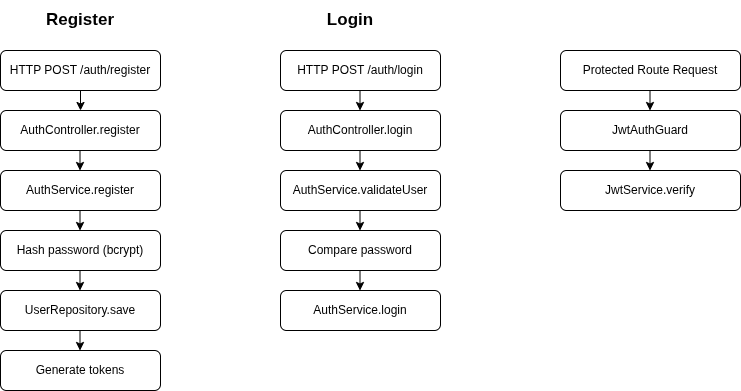

The diagram above was exported from draw.io. Its source (the exported page's mxGraphModel, read from the mxfile embedded in the PNG):
<mxGraphModel dx="1356" dy="764" grid="1" gridSize="10" guides="1" tooltips="1" connect="1" arrows="1" fold="1" page="1" pageScale="1" pageWidth="1169" pageHeight="827" math="0" shadow="0">
  <root>
    <mxCell id="0" />
    <mxCell id="1" parent="0" />
    <mxCell id="Aw9IWXo-AwVBwENLMZRi-1" value="HTTP POST /auth/register" style="rounded=1;whiteSpace=wrap;html=1;" vertex="1" parent="1">
      <mxGeometry x="60" y="90" width="160" height="40" as="geometry" />
    </mxCell>
    <mxCell id="Aw9IWXo-AwVBwENLMZRi-2" value="AuthController.register" style="rounded=1;whiteSpace=wrap;html=1;" vertex="1" parent="1">
      <mxGeometry x="60" y="150" width="160" height="40" as="geometry" />
    </mxCell>
    <mxCell id="Aw9IWXo-AwVBwENLMZRi-3" value="AuthService.register" style="rounded=1;whiteSpace=wrap;html=1;" vertex="1" parent="1">
      <mxGeometry x="60" y="210" width="160" height="40" as="geometry" />
    </mxCell>
    <mxCell id="Aw9IWXo-AwVBwENLMZRi-4" value="Hash password (bcrypt)" style="rounded=1;whiteSpace=wrap;html=1;" vertex="1" parent="1">
      <mxGeometry x="60" y="270" width="160" height="40" as="geometry" />
    </mxCell>
    <mxCell id="Aw9IWXo-AwVBwENLMZRi-5" value="UserRepository.save" style="rounded=1;whiteSpace=wrap;html=1;" vertex="1" parent="1">
      <mxGeometry x="60" y="330" width="160" height="40" as="geometry" />
    </mxCell>
    <mxCell id="Aw9IWXo-AwVBwENLMZRi-6" value="Generate tokens" style="rounded=1;whiteSpace=wrap;html=1;" vertex="1" parent="1">
      <mxGeometry x="60" y="390" width="160" height="40" as="geometry" />
    </mxCell>
    <mxCell id="Aw9IWXo-AwVBwENLMZRi-7" value="HTTP POST /auth/login" style="rounded=1;whiteSpace=wrap;html=1;" vertex="1" parent="1">
      <mxGeometry x="340" y="90" width="160" height="40" as="geometry" />
    </mxCell>
    <mxCell id="Aw9IWXo-AwVBwENLMZRi-8" value="AuthController.login" style="rounded=1;whiteSpace=wrap;html=1;" vertex="1" parent="1">
      <mxGeometry x="340" y="150" width="160" height="40" as="geometry" />
    </mxCell>
    <mxCell id="Aw9IWXo-AwVBwENLMZRi-9" value="AuthService.validateUser" style="rounded=1;whiteSpace=wrap;html=1;" vertex="1" parent="1">
      <mxGeometry x="340" y="210" width="160" height="40" as="geometry" />
    </mxCell>
    <mxCell id="Aw9IWXo-AwVBwENLMZRi-10" value="Compare password" style="rounded=1;whiteSpace=wrap;html=1;" vertex="1" parent="1">
      <mxGeometry x="340" y="270" width="160" height="40" as="geometry" />
    </mxCell>
    <mxCell id="Aw9IWXo-AwVBwENLMZRi-11" value="AuthService.login" style="rounded=1;whiteSpace=wrap;html=1;" vertex="1" parent="1">
      <mxGeometry x="340" y="330" width="160" height="40" as="geometry" />
    </mxCell>
    <mxCell id="Aw9IWXo-AwVBwENLMZRi-12" value="Protected Route Request" style="rounded=1;whiteSpace=wrap;html=1;" vertex="1" parent="1">
      <mxGeometry x="620" y="90" width="180" height="40" as="geometry" />
    </mxCell>
    <mxCell id="Aw9IWXo-AwVBwENLMZRi-13" value="JwtAuthGuard" style="rounded=1;whiteSpace=wrap;html=1;" vertex="1" parent="1">
      <mxGeometry x="620" y="150" width="180" height="40" as="geometry" />
    </mxCell>
    <mxCell id="Aw9IWXo-AwVBwENLMZRi-14" value="JwtService.verify" style="rounded=1;whiteSpace=wrap;html=1;" vertex="1" parent="1">
      <mxGeometry x="620" y="210" width="180" height="40" as="geometry" />
    </mxCell>
    <mxCell id="Aw9IWXo-AwVBwENLMZRi-15" value="" style="endArrow=classic;html=1;rounded=0;" edge="1" parent="1">
      <mxGeometry width="50" height="50" relative="1" as="geometry">
        <mxPoint x="140" y="130" as="sourcePoint" />
        <mxPoint x="140" y="150" as="targetPoint" />
      </mxGeometry>
    </mxCell>
    <mxCell id="Aw9IWXo-AwVBwENLMZRi-16" value="" style="endArrow=classic;html=1;rounded=0;" edge="1" parent="1">
      <mxGeometry width="50" height="50" relative="1" as="geometry">
        <mxPoint x="139.5" y="190" as="sourcePoint" />
        <mxPoint x="139.5" y="210" as="targetPoint" />
      </mxGeometry>
    </mxCell>
    <mxCell id="Aw9IWXo-AwVBwENLMZRi-17" value="" style="endArrow=classic;html=1;rounded=0;" edge="1" parent="1">
      <mxGeometry width="50" height="50" relative="1" as="geometry">
        <mxPoint x="139.5" y="250" as="sourcePoint" />
        <mxPoint x="139.5" y="270" as="targetPoint" />
      </mxGeometry>
    </mxCell>
    <mxCell id="Aw9IWXo-AwVBwENLMZRi-18" value="" style="endArrow=classic;html=1;rounded=0;" edge="1" parent="1">
      <mxGeometry width="50" height="50" relative="1" as="geometry">
        <mxPoint x="139.5" y="310" as="sourcePoint" />
        <mxPoint x="139.5" y="330" as="targetPoint" />
      </mxGeometry>
    </mxCell>
    <mxCell id="Aw9IWXo-AwVBwENLMZRi-19" value="" style="endArrow=classic;html=1;rounded=0;" edge="1" parent="1">
      <mxGeometry width="50" height="50" relative="1" as="geometry">
        <mxPoint x="139.5" y="370" as="sourcePoint" />
        <mxPoint x="139.5" y="390" as="targetPoint" />
      </mxGeometry>
    </mxCell>
    <mxCell id="Aw9IWXo-AwVBwENLMZRi-20" value="&lt;b&gt;&lt;font style=&quot;font-size: 17px;&quot;&gt;Register&lt;/font&gt;&lt;/b&gt;" style="text;strokeColor=none;align=center;fillColor=none;html=1;verticalAlign=middle;whiteSpace=wrap;rounded=0;" vertex="1" parent="1">
      <mxGeometry x="100" y="40" width="80" height="40" as="geometry" />
    </mxCell>
    <mxCell id="Aw9IWXo-AwVBwENLMZRi-22" value="" style="endArrow=classic;html=1;rounded=0;" edge="1" parent="1">
      <mxGeometry width="50" height="50" relative="1" as="geometry">
        <mxPoint x="419.5" y="130" as="sourcePoint" />
        <mxPoint x="419.5" y="150" as="targetPoint" />
      </mxGeometry>
    </mxCell>
    <mxCell id="Aw9IWXo-AwVBwENLMZRi-24" value="" style="endArrow=classic;html=1;rounded=0;" edge="1" parent="1">
      <mxGeometry width="50" height="50" relative="1" as="geometry">
        <mxPoint x="419.5" y="190" as="sourcePoint" />
        <mxPoint x="419.5" y="210" as="targetPoint" />
      </mxGeometry>
    </mxCell>
    <mxCell id="Aw9IWXo-AwVBwENLMZRi-25" value="" style="endArrow=classic;html=1;rounded=0;" edge="1" parent="1">
      <mxGeometry width="50" height="50" relative="1" as="geometry">
        <mxPoint x="419.5" y="250" as="sourcePoint" />
        <mxPoint x="419.5" y="270" as="targetPoint" />
      </mxGeometry>
    </mxCell>
    <mxCell id="Aw9IWXo-AwVBwENLMZRi-26" value="" style="endArrow=classic;html=1;rounded=0;" edge="1" parent="1">
      <mxGeometry width="50" height="50" relative="1" as="geometry">
        <mxPoint x="419.5" y="310" as="sourcePoint" />
        <mxPoint x="419.5" y="330" as="targetPoint" />
      </mxGeometry>
    </mxCell>
    <mxCell id="Aw9IWXo-AwVBwENLMZRi-27" value="" style="endArrow=classic;html=1;rounded=0;" edge="1" parent="1">
      <mxGeometry width="50" height="50" relative="1" as="geometry">
        <mxPoint x="709.5" y="130" as="sourcePoint" />
        <mxPoint x="709.5" y="150" as="targetPoint" />
      </mxGeometry>
    </mxCell>
    <mxCell id="Aw9IWXo-AwVBwENLMZRi-28" value="" style="endArrow=classic;html=1;rounded=0;" edge="1" parent="1">
      <mxGeometry width="50" height="50" relative="1" as="geometry">
        <mxPoint x="709.5" y="190" as="sourcePoint" />
        <mxPoint x="709.5" y="210" as="targetPoint" />
      </mxGeometry>
    </mxCell>
    <mxCell id="Aw9IWXo-AwVBwENLMZRi-30" value="&lt;b&gt;&lt;font style=&quot;font-size: 17px;&quot;&gt;Login&lt;/font&gt;&lt;/b&gt;" style="text;strokeColor=none;align=center;fillColor=none;html=1;verticalAlign=middle;whiteSpace=wrap;rounded=0;" vertex="1" parent="1">
      <mxGeometry x="370" y="40" width="80" height="40" as="geometry" />
    </mxCell>
  </root>
</mxGraphModel>